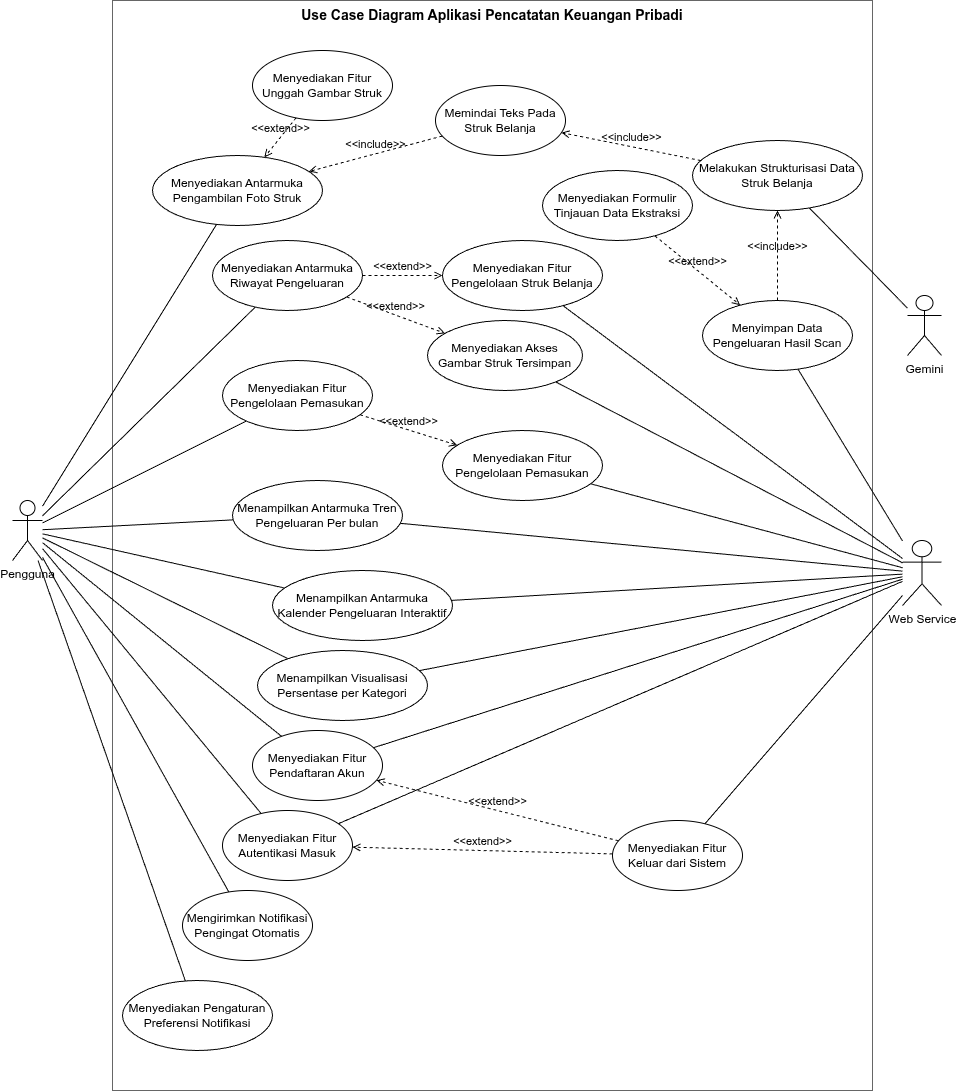

The diagram above was exported from draw.io. Its source (the exported page's mxGraphModel, read from the mxfile embedded in the PNG):
<mxGraphModel dx="1849" dy="925" grid="1" gridSize="10" guides="1" tooltips="1" connect="1" arrows="1" fold="1" page="1" pageScale="1" pageWidth="827" pageHeight="1169" math="0" shadow="0">
  <root>
    <mxCell id="0" />
    <mxCell id="1" parent="0" />
    <mxCell id="-Tk1nhmPqKux7PggIFF5-1" parent="1" style="shape=rectangle;verticalAlign=top;align=center;whiteSpace=wrap;html=1;fillColor=none;strokeColor=#666666;fontStyle=1;fontSize=14;" value="Use Case Diagram Aplikasi Pencatatan Keuangan Pribadi" vertex="1">
      <mxGeometry height="1090" width="760" x="90" y="70" as="geometry" />
    </mxCell>
    <mxCell id="-Tk1nhmPqKux7PggIFF5-29" edge="1" parent="1" source="-Tk1nhmPqKux7PggIFF5-2" style="rounded=0;orthogonalLoop=1;jettySize=auto;html=1;endArrow=none;endFill=0;" target="-Tk1nhmPqKux7PggIFF5-6">
      <mxGeometry relative="1" as="geometry" />
    </mxCell>
    <mxCell id="-Tk1nhmPqKux7PggIFF5-39" edge="1" parent="1" source="-Tk1nhmPqKux7PggIFF5-2" style="rounded=0;orthogonalLoop=1;jettySize=auto;html=1;endArrow=none;endFill=0;" target="-Tk1nhmPqKux7PggIFF5-12">
      <mxGeometry relative="1" as="geometry" />
    </mxCell>
    <mxCell id="-Tk1nhmPqKux7PggIFF5-61" edge="1" parent="1" source="-Tk1nhmPqKux7PggIFF5-2" style="rounded=0;orthogonalLoop=1;jettySize=auto;html=1;endArrow=none;endFill=0;" target="-Tk1nhmPqKux7PggIFF5-19">
      <mxGeometry relative="1" as="geometry" />
    </mxCell>
    <mxCell id="-Tk1nhmPqKux7PggIFF5-63" edge="1" parent="1" source="-Tk1nhmPqKux7PggIFF5-2" style="rounded=0;orthogonalLoop=1;jettySize=auto;html=1;endArrow=none;endFill=0;" target="-Tk1nhmPqKux7PggIFF5-16">
      <mxGeometry relative="1" as="geometry" />
    </mxCell>
    <mxCell id="-Tk1nhmPqKux7PggIFF5-64" edge="1" parent="1" source="-Tk1nhmPqKux7PggIFF5-2" style="rounded=0;orthogonalLoop=1;jettySize=auto;html=1;endArrow=none;endFill=0;" target="-Tk1nhmPqKux7PggIFF5-15">
      <mxGeometry relative="1" as="geometry" />
    </mxCell>
    <mxCell id="-Tk1nhmPqKux7PggIFF5-65" edge="1" parent="1" source="-Tk1nhmPqKux7PggIFF5-2" style="rounded=0;orthogonalLoop=1;jettySize=auto;html=1;endArrow=none;endFill=0;" target="-Tk1nhmPqKux7PggIFF5-17">
      <mxGeometry relative="1" as="geometry" />
    </mxCell>
    <mxCell id="-Tk1nhmPqKux7PggIFF5-66" edge="1" parent="1" source="-Tk1nhmPqKux7PggIFF5-2" style="rounded=0;orthogonalLoop=1;jettySize=auto;html=1;endArrow=none;endFill=0;" target="-Tk1nhmPqKux7PggIFF5-18">
      <mxGeometry relative="1" as="geometry" />
    </mxCell>
    <mxCell id="-Tk1nhmPqKux7PggIFF5-2" parent="1" style="shape=umlActor;verticalAlign=top;labelPosition=center;verticalLabelPosition=bottom;align=center;html=1;" value="Pengguna" vertex="1">
      <mxGeometry height="60" width="30" x="-10" y="570" as="geometry" />
    </mxCell>
    <mxCell id="-Tk1nhmPqKux7PggIFF5-3" parent="1" style="ellipse;whiteSpace=wrap;html=1;" value="Menyediakan Fitur&lt;br&gt;Pendaftaran Akun" vertex="1">
      <mxGeometry height="70" width="130" x="230" y="800" as="geometry" />
    </mxCell>
    <mxCell id="-Tk1nhmPqKux7PggIFF5-4" parent="1" style="ellipse;whiteSpace=wrap;html=1;" value="Menyediakan Fitur&lt;br&gt;Autentikasi Masuk" vertex="1">
      <mxGeometry height="70" width="130" x="200" y="880" as="geometry" />
    </mxCell>
    <mxCell id="-Tk1nhmPqKux7PggIFF5-5" parent="1" style="ellipse;whiteSpace=wrap;html=1;" value="Menyediakan Fitur&lt;br&gt;Keluar dari Sistem" vertex="1">
      <mxGeometry height="70" width="130" x="590" y="890" as="geometry" />
    </mxCell>
    <mxCell id="-Tk1nhmPqKux7PggIFF5-6" parent="1" style="ellipse;whiteSpace=wrap;html=1;" value="Menyediakan Antarmuka Pengambilan Foto Struk" vertex="1">
      <mxGeometry height="70" width="170" x="130" y="225" as="geometry" />
    </mxCell>
    <mxCell id="-Tk1nhmPqKux7PggIFF5-7" parent="1" style="ellipse;whiteSpace=wrap;html=1;" value="Menyediakan Fitur Unggah Gambar Struk" vertex="1">
      <mxGeometry height="70" width="140" x="230" y="120" as="geometry" />
    </mxCell>
    <mxCell id="-Tk1nhmPqKux7PggIFF5-8" parent="1" style="ellipse;whiteSpace=wrap;html=1;" value="Memindai Teks Pada&lt;div&gt;Struk Belanja&lt;/div&gt;" vertex="1">
      <mxGeometry height="70" width="130" x="413" y="155" as="geometry" />
    </mxCell>
    <mxCell id="-Tk1nhmPqKux7PggIFF5-9" parent="1" style="ellipse;whiteSpace=wrap;html=1;" value="Melakukan Strukturisasi Data&lt;div&gt;Struk Belanja&lt;/div&gt;" vertex="1">
      <mxGeometry height="70" width="170" x="670" y="210" as="geometry" />
    </mxCell>
    <mxCell id="-Tk1nhmPqKux7PggIFF5-10" parent="1" style="ellipse;whiteSpace=wrap;html=1;" value="Menyediakan Formulir&lt;br&gt;Tinjauan Data Ekstraksi" vertex="1">
      <mxGeometry height="70" width="150" x="520" y="240" as="geometry" />
    </mxCell>
    <mxCell id="-Tk1nhmPqKux7PggIFF5-11" parent="1" style="ellipse;whiteSpace=wrap;html=1;" value="Menyimpan Data&lt;br&gt;Pengeluaran Hasil Scan" vertex="1">
      <mxGeometry height="70" width="150" x="680" y="370" as="geometry" />
    </mxCell>
    <mxCell id="-Tk1nhmPqKux7PggIFF5-12" parent="1" style="ellipse;whiteSpace=wrap;html=1;" value="Menyediakan Fitur&lt;br&gt;Pengelolaan Pemasukan" vertex="1">
      <mxGeometry height="70" width="150" x="200" y="430" as="geometry" />
    </mxCell>
    <mxCell id="-Tk1nhmPqKux7PggIFF5-13" parent="1" style="ellipse;whiteSpace=wrap;html=1;" value="Menyediakan Fitur&lt;br&gt;Pengelolaan Struk Belanja" vertex="1">
      <mxGeometry height="70" width="160" x="420" y="310" as="geometry" />
    </mxCell>
    <mxCell id="-Tk1nhmPqKux7PggIFF5-15" parent="1" style="ellipse;whiteSpace=wrap;html=1;" value="Menampilkan Antarmuka Kalender Pengeluaran Interaktif" vertex="1">
      <mxGeometry height="70" width="180" x="250" y="640" as="geometry" />
    </mxCell>
    <mxCell id="-Tk1nhmPqKux7PggIFF5-16" parent="1" style="ellipse;whiteSpace=wrap;html=1;" value="Menampilkan Antarmuka Tren Pengeluaran Per bulan" vertex="1">
      <mxGeometry height="70" width="170" x="210" y="550" as="geometry" />
    </mxCell>
    <mxCell id="-Tk1nhmPqKux7PggIFF5-17" parent="1" style="ellipse;whiteSpace=wrap;html=1;" value="Menampilkan Visualisasi&lt;br&gt;Persentase per Kategori" vertex="1">
      <mxGeometry height="70" width="170" x="235" y="720" as="geometry" />
    </mxCell>
    <mxCell id="-Tk1nhmPqKux7PggIFF5-18" parent="1" style="ellipse;whiteSpace=wrap;html=1;" value="&lt;div&gt;&lt;span style=&quot;font-size: 12px;&quot;&gt;Menyediakan Pengaturan&lt;/span&gt;&lt;/div&gt;&lt;div&gt;&lt;span style=&quot;font-size: 12px;&quot;&gt;Preferensi Notifikasi&lt;/span&gt;&lt;/div&gt;" vertex="1">
      <mxGeometry height="70" width="150" x="100" y="1050" as="geometry" />
    </mxCell>
    <mxCell id="-Tk1nhmPqKux7PggIFF5-19" parent="1" style="ellipse;whiteSpace=wrap;html=1;" value="Menyediakan Antarmuka&lt;br&gt;Riwayat Pengeluaran" vertex="1">
      <mxGeometry height="70" width="150" x="190" y="310" as="geometry" />
    </mxCell>
    <mxCell id="-Tk1nhmPqKux7PggIFF5-20" parent="1" style="ellipse;whiteSpace=wrap;html=1;" value="Menyediakan Akses&lt;br&gt;Gambar Struk Tersimpan" vertex="1">
      <mxGeometry height="70" width="155" x="405" y="390" as="geometry" />
    </mxCell>
    <mxCell id="-Tk1nhmPqKux7PggIFF5-49" edge="1" parent="1" source="-Tk1nhmPqKux7PggIFF5-27" style="rounded=0;orthogonalLoop=1;jettySize=auto;html=1;endArrow=none;endFill=0;" target="-Tk1nhmPqKux7PggIFF5-16">
      <mxGeometry relative="1" as="geometry">
        <mxPoint x="937" y="814.6650375902896" as="sourcePoint" />
      </mxGeometry>
    </mxCell>
    <mxCell id="-Tk1nhmPqKux7PggIFF5-50" edge="1" parent="1" source="-Tk1nhmPqKux7PggIFF5-27" style="rounded=0;orthogonalLoop=1;jettySize=auto;html=1;endArrow=none;endFill=0;" target="-Tk1nhmPqKux7PggIFF5-15">
      <mxGeometry relative="1" as="geometry">
        <mxPoint x="930" y="816" as="sourcePoint" />
      </mxGeometry>
    </mxCell>
    <mxCell id="-Tk1nhmPqKux7PggIFF5-51" edge="1" parent="1" source="-Tk1nhmPqKux7PggIFF5-27" style="rounded=0;orthogonalLoop=1;jettySize=auto;html=1;endArrow=none;endFill=0;" target="-Tk1nhmPqKux7PggIFF5-17">
      <mxGeometry relative="1" as="geometry">
        <mxPoint x="937" y="818.2960219567772" as="sourcePoint" />
      </mxGeometry>
    </mxCell>
    <mxCell id="-Tk1nhmPqKux7PggIFF5-45" edge="1" parent="1" source="-Tk1nhmPqKux7PggIFF5-24" style="rounded=0;orthogonalLoop=1;jettySize=auto;html=1;endArrow=none;endFill=0;" target="-Tk1nhmPqKux7PggIFF5-9">
      <mxGeometry relative="1" as="geometry" />
    </mxCell>
    <mxCell id="-Tk1nhmPqKux7PggIFF5-24" parent="1" style="shape=umlActor;verticalAlign=top;labelPosition=center;verticalLabelPosition=bottom;align=center;html=1;" value="Gemini" vertex="1">
      <mxGeometry height="60" width="34" x="885" y="365" as="geometry" />
    </mxCell>
    <mxCell id="-Tk1nhmPqKux7PggIFF5-52" edge="1" parent="1" source="-Tk1nhmPqKux7PggIFF5-27" style="rounded=0;orthogonalLoop=1;jettySize=auto;html=1;endArrow=none;endFill=0;" target="-Tk1nhmPqKux7PggIFF5-11">
      <mxGeometry relative="1" as="geometry" />
    </mxCell>
    <mxCell id="-Tk1nhmPqKux7PggIFF5-59" edge="1" parent="1" source="-Tk1nhmPqKux7PggIFF5-27" style="rounded=0;orthogonalLoop=1;jettySize=auto;html=1;endArrow=none;endFill=0;" target="-Tk1nhmPqKux7PggIFF5-13">
      <mxGeometry relative="1" as="geometry" />
    </mxCell>
    <mxCell id="-Tk1nhmPqKux7PggIFF5-73" edge="1" parent="1" source="-Tk1nhmPqKux7PggIFF5-27" style="rounded=0;orthogonalLoop=1;jettySize=auto;html=1;endArrow=none;endFill=0;" target="-Tk1nhmPqKux7PggIFF5-20">
      <mxGeometry relative="1" as="geometry" />
    </mxCell>
    <mxCell id="-Tk1nhmPqKux7PggIFF5-83" edge="1" parent="1" source="-Tk1nhmPqKux7PggIFF5-27" style="rounded=0;orthogonalLoop=1;jettySize=auto;html=1;endArrow=none;endFill=0;" target="-Tk1nhmPqKux7PggIFF5-3">
      <mxGeometry relative="1" as="geometry" />
    </mxCell>
    <mxCell id="-Tk1nhmPqKux7PggIFF5-84" edge="1" parent="1" source="-Tk1nhmPqKux7PggIFF5-27" style="rounded=0;orthogonalLoop=1;jettySize=auto;html=1;endArrow=none;endFill=0;" target="-Tk1nhmPqKux7PggIFF5-4">
      <mxGeometry relative="1" as="geometry" />
    </mxCell>
    <mxCell id="-Tk1nhmPqKux7PggIFF5-85" edge="1" parent="1" source="-Tk1nhmPqKux7PggIFF5-27" style="rounded=0;orthogonalLoop=1;jettySize=auto;html=1;endArrow=none;endFill=0;" target="-Tk1nhmPqKux7PggIFF5-5">
      <mxGeometry relative="1" as="geometry" />
    </mxCell>
    <mxCell id="-Tk1nhmPqKux7PggIFF5-27" parent="1" style="shape=umlActor;verticalAlign=top;labelPosition=center;verticalLabelPosition=bottom;align=center;html=1;" value="Web Service" vertex="1">
      <mxGeometry height="65" width="39" x="880" y="610" as="geometry" />
    </mxCell>
    <mxCell id="-Tk1nhmPqKux7PggIFF5-33" edge="1" parent="1" source="-Tk1nhmPqKux7PggIFF5-8" style="html=1;verticalAlign=bottom;labelBackgroundColor=none;endArrow=open;endFill=0;dashed=1;rounded=0;" target="-Tk1nhmPqKux7PggIFF5-6" value="&amp;lt;&amp;lt;include&amp;gt;&amp;gt;">
      <mxGeometry relative="1" width="160" x="-0.0031" as="geometry">
        <mxPoint as="offset" />
        <mxPoint x="460" y="360" as="sourcePoint" />
        <mxPoint x="620" y="360" as="targetPoint" />
      </mxGeometry>
    </mxCell>
    <mxCell id="-Tk1nhmPqKux7PggIFF5-35" edge="1" parent="1" source="-Tk1nhmPqKux7PggIFF5-7" style="html=1;verticalAlign=bottom;labelBackgroundColor=none;endArrow=open;endFill=0;dashed=1;rounded=0;" target="-Tk1nhmPqKux7PggIFF5-6" value="&amp;lt;&amp;lt;extend&amp;gt;&amp;gt;">
      <mxGeometry relative="1" width="160" as="geometry">
        <mxPoint x="460" y="360" as="sourcePoint" />
        <mxPoint x="620" y="360" as="targetPoint" />
      </mxGeometry>
    </mxCell>
    <mxCell id="-Tk1nhmPqKux7PggIFF5-36" edge="1" parent="1" source="-Tk1nhmPqKux7PggIFF5-10" style="html=1;verticalAlign=bottom;labelBackgroundColor=none;endArrow=open;endFill=0;dashed=1;rounded=0;" target="-Tk1nhmPqKux7PggIFF5-11" value="&amp;lt;&amp;lt;extend&amp;gt;&amp;gt;">
      <mxGeometry relative="1" width="160" as="geometry">
        <mxPoint x="365" y="162" as="sourcePoint" />
        <mxPoint x="290" y="100" as="targetPoint" />
      </mxGeometry>
    </mxCell>
    <mxCell id="-Tk1nhmPqKux7PggIFF5-40" edge="1" parent="1" source="-Tk1nhmPqKux7PggIFF5-5" style="html=1;verticalAlign=bottom;labelBackgroundColor=none;endArrow=open;endFill=0;dashed=1;rounded=0;" target="-Tk1nhmPqKux7PggIFF5-3" value="&amp;lt;&amp;lt;extend&amp;gt;&amp;gt;">
      <mxGeometry relative="1" width="160" as="geometry">
        <mxPoint x="418" y="276" as="sourcePoint" />
        <mxPoint x="330" y="170" as="targetPoint" />
      </mxGeometry>
    </mxCell>
    <mxCell id="-Tk1nhmPqKux7PggIFF5-41" edge="1" parent="1" source="-Tk1nhmPqKux7PggIFF5-5" style="html=1;verticalAlign=bottom;labelBackgroundColor=none;endArrow=open;endFill=0;dashed=1;rounded=0;" target="-Tk1nhmPqKux7PggIFF5-4" value="&amp;lt;&amp;lt;extend&amp;gt;&amp;gt;">
      <mxGeometry relative="1" width="160" as="geometry">
        <mxPoint x="528" y="846" as="sourcePoint" />
        <mxPoint x="440" y="740" as="targetPoint" />
      </mxGeometry>
    </mxCell>
    <mxCell id="-Tk1nhmPqKux7PggIFF5-43" edge="1" parent="1" source="-Tk1nhmPqKux7PggIFF5-9" style="html=1;verticalAlign=bottom;labelBackgroundColor=none;endArrow=open;endFill=0;dashed=1;rounded=0;" target="-Tk1nhmPqKux7PggIFF5-8" value="&amp;lt;&amp;lt;include&amp;gt;&amp;gt;">
      <mxGeometry relative="1" width="160" as="geometry">
        <mxPoint x="810" y="90" as="sourcePoint" />
        <mxPoint x="560" y="90" as="targetPoint" />
      </mxGeometry>
    </mxCell>
    <mxCell id="-Tk1nhmPqKux7PggIFF5-53" edge="1" parent="1" source="-Tk1nhmPqKux7PggIFF5-11" style="html=1;verticalAlign=bottom;labelBackgroundColor=none;endArrow=open;endFill=0;dashed=1;rounded=0;" target="-Tk1nhmPqKux7PggIFF5-9" value="&amp;lt;&amp;lt;include&amp;gt;&amp;gt;">
      <mxGeometry relative="1" width="160" as="geometry">
        <mxPoint x="760" y="510" as="sourcePoint" />
        <mxPoint x="730" y="300" as="targetPoint" />
      </mxGeometry>
    </mxCell>
    <mxCell id="-Tk1nhmPqKux7PggIFF5-56" edge="1" parent="1" source="-Tk1nhmPqKux7PggIFF5-19" style="html=1;verticalAlign=bottom;labelBackgroundColor=none;endArrow=open;endFill=0;dashed=1;rounded=0;" target="-Tk1nhmPqKux7PggIFF5-13" value="&amp;lt;&amp;lt;extend&amp;gt;&amp;gt;">
      <mxGeometry relative="1" width="160" as="geometry">
        <mxPoint x="488" y="436" as="sourcePoint" />
        <mxPoint x="400" y="330" as="targetPoint" />
      </mxGeometry>
    </mxCell>
    <mxCell id="-Tk1nhmPqKux7PggIFF5-57" edge="1" parent="1" source="-Tk1nhmPqKux7PggIFF5-19" style="html=1;verticalAlign=bottom;labelBackgroundColor=none;endArrow=open;endFill=0;dashed=1;rounded=0;" target="-Tk1nhmPqKux7PggIFF5-20" value="&amp;lt;&amp;lt;extend&amp;gt;&amp;gt;">
      <mxGeometry relative="1" width="160" as="geometry">
        <mxPoint x="450" y="530" as="sourcePoint" />
        <mxPoint x="542" y="541" as="targetPoint" />
      </mxGeometry>
    </mxCell>
    <mxCell id="-Tk1nhmPqKux7PggIFF5-76" edge="1" parent="1" source="-Tk1nhmPqKux7PggIFF5-2" style="rounded=0;orthogonalLoop=1;jettySize=auto;html=1;endArrow=none;endFill=0;" target="-Tk1nhmPqKux7PggIFF5-3">
      <mxGeometry relative="1" as="geometry">
        <mxPoint x="10" y="700" as="sourcePoint" />
        <mxPoint x="289" y="924" as="targetPoint" />
      </mxGeometry>
    </mxCell>
    <mxCell id="-Tk1nhmPqKux7PggIFF5-77" edge="1" parent="1" source="-Tk1nhmPqKux7PggIFF5-2" style="rounded=0;orthogonalLoop=1;jettySize=auto;html=1;endArrow=none;endFill=0;" target="-Tk1nhmPqKux7PggIFF5-4">
      <mxGeometry relative="1" as="geometry">
        <mxPoint x="200" y="920" as="sourcePoint" />
        <mxPoint x="479" y="1144" as="targetPoint" />
      </mxGeometry>
    </mxCell>
    <mxCell id="-Tk1nhmPqKux7PggIFF5-82" edge="1" parent="1" source="gFZMa_ptXBuOh1MzTSbc-3" style="rounded=0;orthogonalLoop=1;jettySize=auto;html=1;endArrow=none;endFill=0;" target="-Tk1nhmPqKux7PggIFF5-27">
      <mxGeometry relative="1" as="geometry">
        <mxPoint x="1435" y="833" as="sourcePoint" />
        <mxPoint x="990" y="690" as="targetPoint" />
      </mxGeometry>
    </mxCell>
    <mxCell id="Wug-SMSSAotHEe6E22kk-4" parent="1" style="ellipse;whiteSpace=wrap;html=1;" value="Mengirimkan Notifikasi&lt;br style=&quot;&quot;&gt;Pengingat Otomatis" vertex="1">
      <mxGeometry height="70" width="130" x="160" y="960" as="geometry" />
    </mxCell>
    <mxCell id="Wug-SMSSAotHEe6E22kk-5" edge="1" parent="1" source="Wug-SMSSAotHEe6E22kk-4" style="rounded=0;orthogonalLoop=1;jettySize=auto;html=1;endArrow=none;endFill=0;" target="-Tk1nhmPqKux7PggIFF5-2">
      <mxGeometry relative="1" as="geometry">
        <mxPoint x="120" y="960" as="sourcePoint" />
        <mxPoint x="235" y="1429" as="targetPoint" />
      </mxGeometry>
    </mxCell>
    <mxCell id="gFZMa_ptXBuOh1MzTSbc-3" parent="1" style="ellipse;whiteSpace=wrap;html=1;" value="Menyediakan Fitur&lt;br&gt;Pengelolaan Pemasukan" vertex="1">
      <mxGeometry height="70" width="160" x="420" y="500" as="geometry" />
    </mxCell>
    <mxCell id="gFZMa_ptXBuOh1MzTSbc-7" edge="1" parent="1" source="-Tk1nhmPqKux7PggIFF5-12" style="html=1;verticalAlign=bottom;labelBackgroundColor=none;endArrow=open;endFill=0;dashed=1;rounded=0;" target="gFZMa_ptXBuOh1MzTSbc-3" value="&amp;lt;&amp;lt;extend&amp;gt;&amp;gt;">
      <mxGeometry relative="1" width="160" as="geometry">
        <mxPoint x="370" y="340" as="sourcePoint" />
        <mxPoint x="450" y="340" as="targetPoint" />
      </mxGeometry>
    </mxCell>
  </root>
</mxGraphModel>